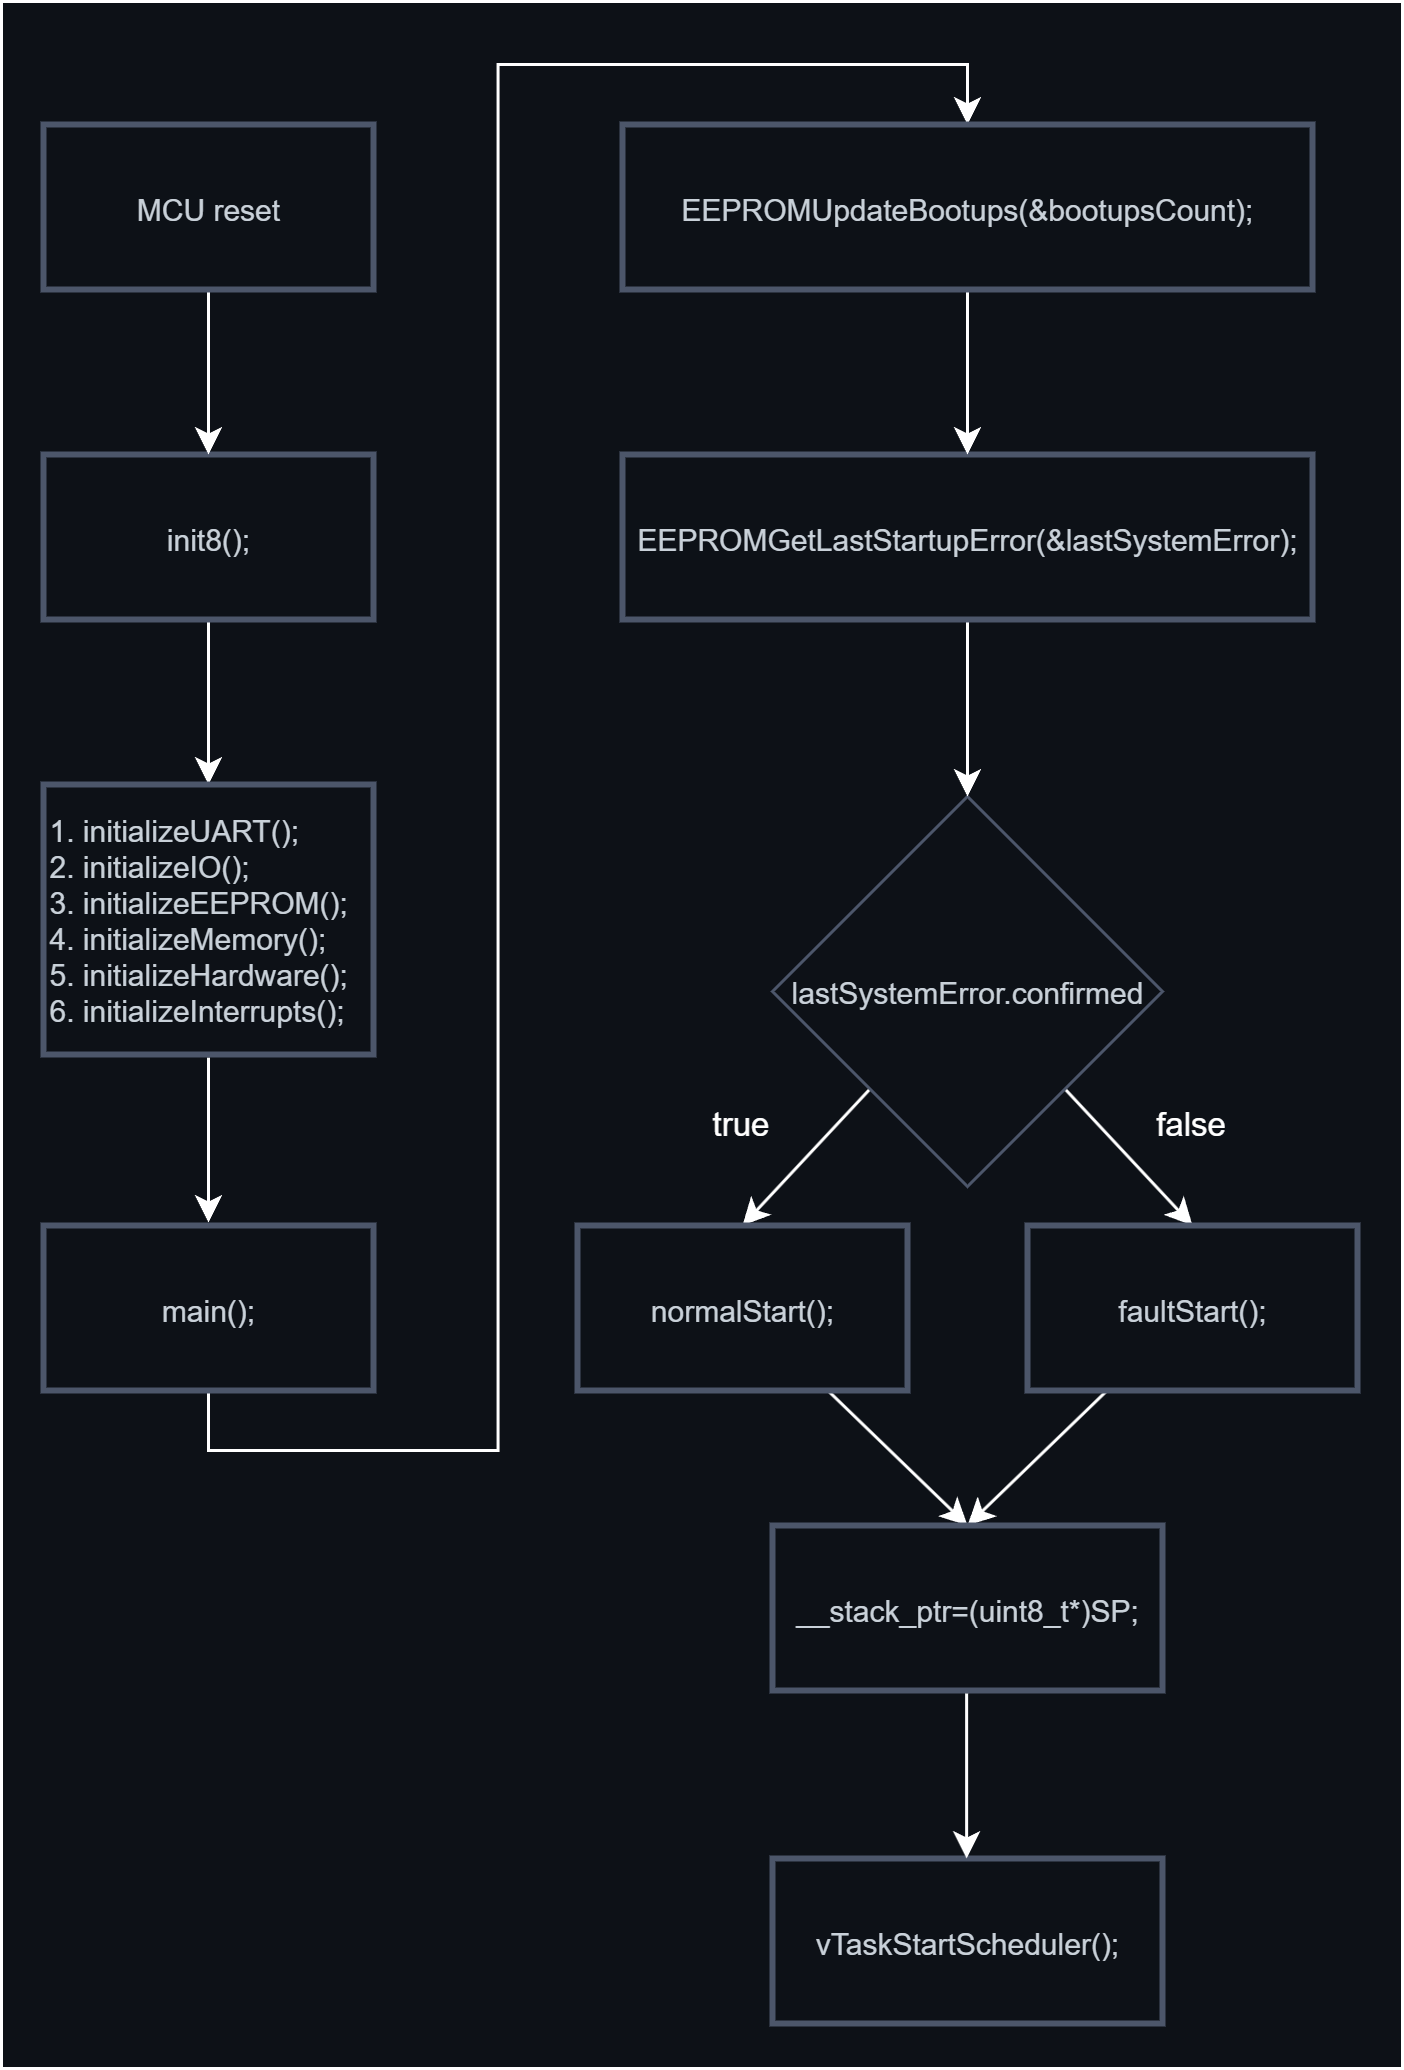

The diagram above was exported from draw.io. Its source (the exported page's mxGraphModel, read from the mxfile embedded in the PNG):
<mxGraphModel dx="752" dy="802" grid="0" gridSize="10" guides="1" tooltips="1" connect="1" arrows="1" fold="1" page="0" pageScale="1" pageWidth="850" pageHeight="1100" background="light-dark(#0D1117,#0D1117)" math="0" shadow="0">
  <root>
    <mxCell id="0" />
    <mxCell id="1" parent="0" />
    <mxCell id="UJRjLYV5v_oAAFYebKkd-5" style="edgeStyle=orthogonalEdgeStyle;rounded=0;orthogonalLoop=1;jettySize=auto;html=1;entryX=0.5;entryY=0;entryDx=0;entryDy=0;strokeColor=#FFFFFF;" edge="1" parent="1" source="-oGY_kGoAMbRIR_1ziQC-6" target="UJRjLYV5v_oAAFYebKkd-4">
      <mxGeometry relative="1" as="geometry" />
    </mxCell>
    <mxCell id="-oGY_kGoAMbRIR_1ziQC-6" value="&lt;div&gt;init8();&lt;/div&gt;" style="rounded=0;whiteSpace=wrap;html=1;fontSize=10;align=center;glass=0;shadow=0;strokeWidth=2;perimeterSpacing=0;strokeColor=#4C566A;fillColor=none;fontColor=#C9D1D9;verticalAlign=middle;spacingLeft=0;spacingTop=0;fontFamily=Helvetica;" parent="1" vertex="1">
      <mxGeometry x="210" width="110" height="55" as="geometry" />
    </mxCell>
    <mxCell id="UJRjLYV5v_oAAFYebKkd-3" style="edgeStyle=orthogonalEdgeStyle;rounded=0;orthogonalLoop=1;jettySize=auto;html=1;entryX=0.5;entryY=0;entryDx=0;entryDy=0;fontColor=light-dark(#ffffff, #ededed);strokeColor=#FFFFFF;" edge="1" parent="1" source="UJRjLYV5v_oAAFYebKkd-2" target="-oGY_kGoAMbRIR_1ziQC-6">
      <mxGeometry relative="1" as="geometry" />
    </mxCell>
    <mxCell id="UJRjLYV5v_oAAFYebKkd-2" value="&lt;div&gt;MCU reset&lt;/div&gt;" style="rounded=0;whiteSpace=wrap;html=1;fontSize=10;align=center;glass=0;shadow=0;strokeWidth=2;perimeterSpacing=0;strokeColor=#4C566A;fillColor=none;fontColor=#C9D1D9;verticalAlign=middle;spacingLeft=0;spacingTop=0;fontFamily=Helvetica;" vertex="1" parent="1">
      <mxGeometry x="210" y="-110" width="110" height="55" as="geometry" />
    </mxCell>
    <mxCell id="UJRjLYV5v_oAAFYebKkd-4" value="&lt;div&gt;1. initializeUART();&lt;/div&gt;&lt;div&gt;&lt;span style=&quot;background-color: transparent; color: light-dark(rgb(201, 209, 217), rgb(52, 59, 65));&quot;&gt;2. initializeIO();&lt;/span&gt;&lt;/div&gt;&lt;div&gt;&lt;span style=&quot;background-color: transparent; color: light-dark(rgb(201, 209, 217), rgb(52, 59, 65));&quot;&gt;3. initializeEEPROM();&lt;/span&gt;&lt;/div&gt;&lt;div&gt;&lt;span style=&quot;background-color: transparent; color: light-dark(rgb(201, 209, 217), rgb(52, 59, 65));&quot;&gt;4. initializeMemory();&lt;/span&gt;&lt;/div&gt;&lt;div&gt;&lt;span style=&quot;background-color: transparent; color: light-dark(rgb(201, 209, 217), rgb(52, 59, 65));&quot;&gt;5. initializeHardware();&lt;/span&gt;&lt;/div&gt;&lt;div&gt;6. initializeInterrupts();&lt;/div&gt;" style="rounded=0;whiteSpace=wrap;html=1;fontSize=10;align=left;glass=0;shadow=0;strokeWidth=2;perimeterSpacing=0;strokeColor=#4C566A;fillColor=none;fontColor=#C9D1D9;verticalAlign=middle;spacingLeft=0;spacingTop=0;fontFamily=Helvetica;" vertex="1" parent="1">
      <mxGeometry x="210" y="110" width="110" height="90" as="geometry" />
    </mxCell>
    <mxCell id="UJRjLYV5v_oAAFYebKkd-6" style="edgeStyle=orthogonalEdgeStyle;rounded=0;orthogonalLoop=1;jettySize=auto;html=1;entryX=0.5;entryY=0;entryDx=0;entryDy=0;strokeColor=#FFFFFF;" edge="1" parent="1">
      <mxGeometry relative="1" as="geometry">
        <mxPoint x="265" y="201" as="sourcePoint" />
        <mxPoint x="265" y="256" as="targetPoint" />
      </mxGeometry>
    </mxCell>
    <mxCell id="UJRjLYV5v_oAAFYebKkd-25" style="edgeStyle=orthogonalEdgeStyle;rounded=0;orthogonalLoop=1;jettySize=auto;html=1;entryX=0.5;entryY=0;entryDx=0;entryDy=0;strokeColor=#FFFFFF;exitX=0.5;exitY=1;exitDx=0;exitDy=0;" edge="1" parent="1" source="UJRjLYV5v_oAAFYebKkd-7" target="UJRjLYV5v_oAAFYebKkd-17">
      <mxGeometry relative="1" as="geometry">
        <mxPoint x="365.1944580078125" y="-42.873003278459805" as="targetPoint" />
      </mxGeometry>
    </mxCell>
    <mxCell id="UJRjLYV5v_oAAFYebKkd-7" value="&lt;div&gt;main();&lt;/div&gt;" style="rounded=0;whiteSpace=wrap;html=1;fontSize=10;align=center;glass=0;shadow=0;strokeWidth=2;perimeterSpacing=0;strokeColor=#4C566A;fillColor=none;fontColor=#C9D1D9;verticalAlign=middle;spacingLeft=0;spacingTop=0;fontFamily=Helvetica;" vertex="1" parent="1">
      <mxGeometry x="210" y="257" width="110" height="55" as="geometry" />
    </mxCell>
    <mxCell id="UJRjLYV5v_oAAFYebKkd-12" style="rounded=0;orthogonalLoop=1;jettySize=auto;html=1;exitX=1;exitY=1;exitDx=0;exitDy=0;entryX=0.5;entryY=0;entryDx=0;entryDy=0;strokeColor=#FFFFFF;" edge="1" parent="1" source="UJRjLYV5v_oAAFYebKkd-8" target="UJRjLYV5v_oAAFYebKkd-11">
      <mxGeometry relative="1" as="geometry" />
    </mxCell>
    <mxCell id="UJRjLYV5v_oAAFYebKkd-13" style="rounded=0;orthogonalLoop=1;jettySize=auto;html=1;exitX=0;exitY=1;exitDx=0;exitDy=0;entryX=0.5;entryY=0;entryDx=0;entryDy=0;strokeColor=#FFFFFF;" edge="1" parent="1" source="UJRjLYV5v_oAAFYebKkd-8" target="UJRjLYV5v_oAAFYebKkd-10">
      <mxGeometry relative="1" as="geometry" />
    </mxCell>
    <mxCell id="UJRjLYV5v_oAAFYebKkd-27" value="true" style="edgeLabel;html=1;align=center;verticalAlign=middle;resizable=0;points=[];labelBackgroundColor=none;fontColor=light-dark(#ffffff, #ededed);" vertex="1" connectable="0" parent="UJRjLYV5v_oAAFYebKkd-13">
      <mxGeometry x="0.0334" relative="1" as="geometry">
        <mxPoint x="-22" y="-12" as="offset" />
      </mxGeometry>
    </mxCell>
    <mxCell id="UJRjLYV5v_oAAFYebKkd-8" value="&lt;span style=&quot;color: rgb(201, 209, 217); font-size: 10px;&quot;&gt;lastSystemError.confirmed&lt;/span&gt;" style="rhombus;whiteSpace=wrap;html=1;fillColor=none;strokeColor=light-dark(#4c566a, #ededed);" vertex="1" parent="1">
      <mxGeometry x="453" y="114" width="130" height="130" as="geometry" />
    </mxCell>
    <mxCell id="UJRjLYV5v_oAAFYebKkd-21" style="rounded=0;orthogonalLoop=1;jettySize=auto;html=1;entryX=0.5;entryY=0;entryDx=0;entryDy=0;strokeColor=#FFFFFF;" edge="1" parent="1" source="UJRjLYV5v_oAAFYebKkd-10" target="UJRjLYV5v_oAAFYebKkd-19">
      <mxGeometry relative="1" as="geometry" />
    </mxCell>
    <mxCell id="UJRjLYV5v_oAAFYebKkd-10" value="normalStart();" style="rounded=0;whiteSpace=wrap;html=1;fontSize=10;align=center;glass=0;shadow=0;strokeWidth=2;perimeterSpacing=0;strokeColor=#4C566A;fillColor=none;fontColor=#C9D1D9;verticalAlign=middle;spacingLeft=0;spacingTop=0;fontFamily=Helvetica;" vertex="1" parent="1">
      <mxGeometry x="388" y="257" width="110" height="55" as="geometry" />
    </mxCell>
    <mxCell id="UJRjLYV5v_oAAFYebKkd-22" style="rounded=0;orthogonalLoop=1;jettySize=auto;html=1;entryX=0.5;entryY=0;entryDx=0;entryDy=0;strokeColor=#FFFFFF;" edge="1" parent="1" source="UJRjLYV5v_oAAFYebKkd-11" target="UJRjLYV5v_oAAFYebKkd-19">
      <mxGeometry relative="1" as="geometry" />
    </mxCell>
    <mxCell id="UJRjLYV5v_oAAFYebKkd-11" value="&lt;div&gt;faultStart();&lt;/div&gt;" style="rounded=0;whiteSpace=wrap;html=1;fontSize=10;align=center;glass=0;shadow=0;strokeWidth=2;perimeterSpacing=0;strokeColor=#4C566A;fillColor=none;fontColor=#C9D1D9;verticalAlign=middle;spacingLeft=0;spacingTop=0;fontFamily=Helvetica;" vertex="1" parent="1">
      <mxGeometry x="538" y="257" width="110" height="55" as="geometry" />
    </mxCell>
    <mxCell id="UJRjLYV5v_oAAFYebKkd-15" style="edgeStyle=orthogonalEdgeStyle;rounded=0;orthogonalLoop=1;jettySize=auto;html=1;entryX=0.5;entryY=0;entryDx=0;entryDy=0;strokeColor=#FFFFFF;" edge="1" parent="1" source="UJRjLYV5v_oAAFYebKkd-14" target="UJRjLYV5v_oAAFYebKkd-8">
      <mxGeometry relative="1" as="geometry" />
    </mxCell>
    <mxCell id="UJRjLYV5v_oAAFYebKkd-14" value="&lt;div&gt;EEPROMGetLastStartupError(&amp;amp;lastSystemError);&lt;/div&gt;" style="rounded=0;whiteSpace=wrap;html=1;fontSize=10;align=center;glass=0;shadow=0;strokeWidth=2;perimeterSpacing=0;strokeColor=#4C566A;fillColor=none;fontColor=#C9D1D9;verticalAlign=middle;spacingLeft=0;spacingTop=0;fontFamily=Helvetica;" vertex="1" parent="1">
      <mxGeometry x="403" width="230" height="55" as="geometry" />
    </mxCell>
    <mxCell id="UJRjLYV5v_oAAFYebKkd-18" style="edgeStyle=orthogonalEdgeStyle;rounded=0;orthogonalLoop=1;jettySize=auto;html=1;entryX=0.5;entryY=0;entryDx=0;entryDy=0;strokeColor=#FFFFFF;" edge="1" parent="1" source="UJRjLYV5v_oAAFYebKkd-17" target="UJRjLYV5v_oAAFYebKkd-14">
      <mxGeometry relative="1" as="geometry" />
    </mxCell>
    <mxCell id="UJRjLYV5v_oAAFYebKkd-17" value="&lt;div&gt;EEPROMUpdateBootups(&amp;amp;bootupsCount);&lt;/div&gt;" style="rounded=0;whiteSpace=wrap;html=1;fontSize=10;align=center;glass=0;shadow=0;strokeWidth=2;perimeterSpacing=0;strokeColor=#4C566A;fillColor=none;fontColor=#C9D1D9;verticalAlign=middle;spacingLeft=0;spacingTop=0;fontFamily=Helvetica;" vertex="1" parent="1">
      <mxGeometry x="403" y="-110" width="230" height="55" as="geometry" />
    </mxCell>
    <mxCell id="UJRjLYV5v_oAAFYebKkd-19" value="__stack_ptr=(uint8_t*)SP;" style="rounded=0;whiteSpace=wrap;html=1;fontSize=10;align=center;glass=0;shadow=0;strokeWidth=2;perimeterSpacing=0;strokeColor=#4C566A;fillColor=none;fontColor=#C9D1D9;verticalAlign=middle;spacingLeft=0;spacingTop=0;fontFamily=Helvetica;" vertex="1" parent="1">
      <mxGeometry x="453" y="357" width="130" height="55" as="geometry" />
    </mxCell>
    <mxCell id="UJRjLYV5v_oAAFYebKkd-20" value="vTaskStartScheduler();" style="rounded=0;whiteSpace=wrap;html=1;fontSize=10;align=center;glass=0;shadow=0;strokeWidth=2;perimeterSpacing=0;strokeColor=#4C566A;fillColor=none;fontColor=#C9D1D9;verticalAlign=middle;spacingLeft=0;spacingTop=0;fontFamily=Helvetica;" vertex="1" parent="1">
      <mxGeometry x="453" y="468" width="130" height="55" as="geometry" />
    </mxCell>
    <mxCell id="UJRjLYV5v_oAAFYebKkd-26" value="" style="rounded=0;whiteSpace=wrap;html=1;fillColor=none;strokeColor=#FFFFFF;fontColor=light-dark(#ffffff, #ededed);" vertex="1" parent="1">
      <mxGeometry x="196" y="-151" width="467" height="689" as="geometry" />
    </mxCell>
    <mxCell id="UJRjLYV5v_oAAFYebKkd-24" style="edgeStyle=orthogonalEdgeStyle;rounded=0;orthogonalLoop=1;jettySize=auto;html=1;entryX=0.5;entryY=0;entryDx=0;entryDy=0;strokeColor=#FFFFFF;" edge="1" parent="1">
      <mxGeometry relative="1" as="geometry">
        <mxPoint x="517.71" y="413" as="sourcePoint" />
        <mxPoint x="517.71" y="468" as="targetPoint" />
      </mxGeometry>
    </mxCell>
    <mxCell id="UJRjLYV5v_oAAFYebKkd-29" value="false" style="edgeLabel;html=1;align=center;verticalAlign=middle;resizable=0;points=[];labelBackgroundColor=none;fontColor=#FFFFFF;" vertex="1" connectable="0" parent="1">
      <mxGeometry x="600" y="227" as="geometry">
        <mxPoint x="-8" y="-4" as="offset" />
      </mxGeometry>
    </mxCell>
  </root>
</mxGraphModel>